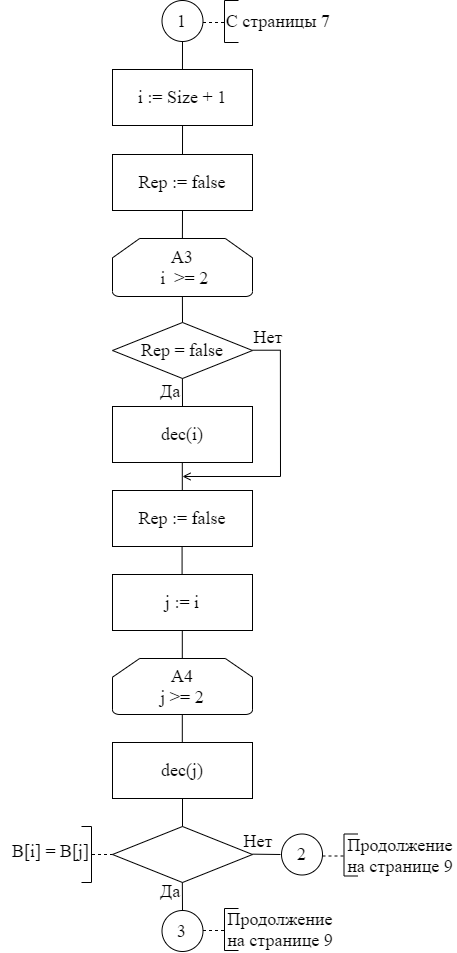

The diagram above was exported from draw.io. Its source (the exported page's mxGraphModel, read from the mxfile embedded in the PNG):
<mxGraphModel dx="1185" dy="635" grid="1" gridSize="14" guides="1" tooltips="1" connect="1" arrows="1" fold="1" page="1" pageScale="1" pageWidth="827" pageHeight="1169" math="0" shadow="0">
  <root>
    <mxCell id="0" />
    <mxCell id="1" parent="0" />
    <mxCell id="p77lYaRdRUuy1M874pAF-73" value="&lt;font style=&quot;font-size: 18px&quot;&gt;i := Size + 1&lt;/font&gt;" style="rounded=0;whiteSpace=wrap;html=1;fontFamily=Times New Roman;fontSize=14;strokeWidth=1;" parent="1" vertex="1">
      <mxGeometry x="280" y="223" width="140" height="56" as="geometry" />
    </mxCell>
    <mxCell id="p77lYaRdRUuy1M874pAF-74" value="&lt;font style=&quot;font-size: 18px&quot;&gt;А3&lt;br&gt;&amp;nbsp;i&amp;nbsp; &amp;gt;= 2&lt;/font&gt;" style="strokeWidth=1;html=1;shape=mxgraph.flowchart.loop_limit;whiteSpace=wrap;rounded=1;fontFamily=Times New Roman;fontSize=14;" parent="1" vertex="1">
      <mxGeometry x="280" y="392" width="140" height="58" as="geometry" />
    </mxCell>
    <mxCell id="p77lYaRdRUuy1M874pAF-77" value="&lt;font style=&quot;font-size: 18px&quot;&gt;1&lt;/font&gt;" style="ellipse;whiteSpace=wrap;html=1;aspect=fixed;rounded=0;fontFamily=Times New Roman;fontSize=14;strokeWidth=1;" parent="1" vertex="1">
      <mxGeometry x="329.5" y="154" width="41" height="41" as="geometry" />
    </mxCell>
    <mxCell id="p77lYaRdRUuy1M874pAF-80" value="&lt;span style=&quot;font-size: 18px&quot;&gt;dec(i)&lt;/span&gt;" style="rounded=0;whiteSpace=wrap;html=1;fontFamily=Times New Roman;fontSize=14;strokeWidth=1;" parent="1" vertex="1">
      <mxGeometry x="280" y="560" width="140" height="56" as="geometry" />
    </mxCell>
    <mxCell id="p77lYaRdRUuy1M874pAF-81" value="&lt;font style=&quot;font-size: 18px&quot;&gt;j := i&lt;/font&gt;" style="rounded=0;whiteSpace=wrap;html=1;fontFamily=Times New Roman;fontSize=14;strokeWidth=1;" parent="1" vertex="1">
      <mxGeometry x="280" y="728" width="140" height="56" as="geometry" />
    </mxCell>
    <mxCell id="p77lYaRdRUuy1M874pAF-83" value="&lt;font style=&quot;font-size: 18px&quot;&gt;А4&lt;br&gt;j &amp;gt;= 2&lt;/font&gt;" style="strokeWidth=1;html=1;shape=mxgraph.flowchart.loop_limit;whiteSpace=wrap;rounded=1;fontFamily=Times New Roman;fontSize=14;" parent="1" vertex="1">
      <mxGeometry x="280" y="812" width="140" height="56" as="geometry" />
    </mxCell>
    <mxCell id="p77lYaRdRUuy1M874pAF-86" value="&lt;span style=&quot;font-size: 18px&quot;&gt;dec(j)&lt;/span&gt;" style="rounded=0;whiteSpace=wrap;html=1;fontFamily=Times New Roman;fontSize=14;strokeWidth=1;" parent="1" vertex="1">
      <mxGeometry x="280" y="896" width="140" height="56" as="geometry" />
    </mxCell>
    <mxCell id="p77lYaRdRUuy1M874pAF-87" value="" style="rhombus;whiteSpace=wrap;html=1;rounded=0;fontFamily=Times New Roman;fontSize=14;strokeWidth=1;" parent="1" vertex="1">
      <mxGeometry x="280" y="980" width="140" height="56" as="geometry" />
    </mxCell>
    <mxCell id="p77lYaRdRUuy1M874pAF-88" value="" style="endArrow=none;html=1;rounded=0;fontFamily=Times New Roman;fontSize=14;" parent="1" edge="1">
      <mxGeometry width="50" height="50" relative="1" as="geometry">
        <mxPoint x="349.96103734439833" y="223.00298755186725" as="sourcePoint" />
        <mxPoint x="350" y="195" as="targetPoint" />
      </mxGeometry>
    </mxCell>
    <mxCell id="rD_G4ppQFx0NwC18gEqJ-6" value="" style="endArrow=none;html=1;rounded=0;fontFamily=Times New Roman;fontSize=14;" parent="1" edge="1">
      <mxGeometry width="50" height="50" relative="1" as="geometry">
        <mxPoint x="259" y="1036" as="sourcePoint" />
        <mxPoint x="259" y="980" as="targetPoint" />
      </mxGeometry>
    </mxCell>
    <mxCell id="rD_G4ppQFx0NwC18gEqJ-7" value="" style="endArrow=none;html=1;rounded=0;fontFamily=Times New Roman;fontSize=14;" parent="1" edge="1">
      <mxGeometry width="50" height="50" relative="1" as="geometry">
        <mxPoint x="249" y="1036" as="sourcePoint" />
        <mxPoint x="258.93000000000006" y="1036" as="targetPoint" />
      </mxGeometry>
    </mxCell>
    <mxCell id="rD_G4ppQFx0NwC18gEqJ-8" value="" style="endArrow=none;html=1;rounded=0;fontFamily=Times New Roman;fontSize=14;" parent="1" edge="1">
      <mxGeometry width="50" height="50" relative="1" as="geometry">
        <mxPoint x="252.00000000000006" y="980" as="sourcePoint" />
        <mxPoint x="252" y="980" as="targetPoint" />
        <Array as="points">
          <mxPoint x="252" y="980" />
        </Array>
      </mxGeometry>
    </mxCell>
    <mxCell id="rD_G4ppQFx0NwC18gEqJ-10" value="" style="endArrow=none;dashed=1;html=1;rounded=0;fontFamily=Times New Roman;fontSize=14;" parent="1" edge="1">
      <mxGeometry width="50" height="50" relative="1" as="geometry">
        <mxPoint x="259.5" y="1008" as="sourcePoint" />
        <mxPoint x="280" y="1008" as="targetPoint" />
      </mxGeometry>
    </mxCell>
    <mxCell id="rD_G4ppQFx0NwC18gEqJ-11" value="&lt;font style=&quot;font-size: 18px&quot;&gt;B[i] = B[j]&lt;/font&gt;" style="text;html=1;strokeColor=none;fillColor=none;align=center;verticalAlign=middle;whiteSpace=wrap;rounded=0;fontFamily=Times New Roman;fontSize=14;" parent="1" vertex="1">
      <mxGeometry x="168" y="980" width="100.5" height="50" as="geometry" />
    </mxCell>
    <mxCell id="rD_G4ppQFx0NwC18gEqJ-15" value="" style="endArrow=none;html=1;rounded=0;fontFamily=Times New Roman;fontSize=14;" parent="1" edge="1">
      <mxGeometry width="50" height="50" relative="1" as="geometry">
        <mxPoint x="350" y="1064" as="sourcePoint" />
        <mxPoint x="349.83" y="1036" as="targetPoint" />
      </mxGeometry>
    </mxCell>
    <mxCell id="rD_G4ppQFx0NwC18gEqJ-40" value="" style="endArrow=none;html=1;rounded=0;fontFamily=Times New Roman;fontSize=14;" parent="1" edge="1">
      <mxGeometry width="50" height="50" relative="1" as="geometry">
        <mxPoint x="420" y="1007.66" as="sourcePoint" />
        <mxPoint x="448" y="1008" as="targetPoint" />
      </mxGeometry>
    </mxCell>
    <mxCell id="rD_G4ppQFx0NwC18gEqJ-43" value="&lt;font style=&quot;font-size: 18px&quot;&gt;Да&lt;/font&gt;" style="text;html=1;strokeColor=none;fillColor=none;align=center;verticalAlign=middle;whiteSpace=wrap;rounded=0;fontFamily=Times New Roman;fontSize=14;" parent="1" vertex="1">
      <mxGeometry x="308" y="1030" width="60" height="30" as="geometry" />
    </mxCell>
    <mxCell id="rD_G4ppQFx0NwC18gEqJ-44" value="&lt;font style=&quot;font-size: 18px&quot;&gt;Нет&lt;/font&gt;" style="text;html=1;strokeColor=none;fillColor=none;align=center;verticalAlign=middle;whiteSpace=wrap;rounded=0;fontFamily=Times New Roman;fontSize=14;" parent="1" vertex="1">
      <mxGeometry x="396" y="980" width="60" height="30" as="geometry" />
    </mxCell>
    <mxCell id="OME_I54FVbPok9RR3NWe-4" value="" style="endArrow=none;html=1;rounded=0;fontFamily=Times New Roman;fontSize=14;exitX=0.5;exitY=0;exitDx=0;exitDy=0;entryX=0.5;entryY=1;entryDx=0;entryDy=0;" parent="1" source="p77lYaRdRUuy1M874pAF-87" target="p77lYaRdRUuy1M874pAF-86" edge="1">
      <mxGeometry width="50" height="50" relative="1" as="geometry">
        <mxPoint x="353" y="972" as="sourcePoint" />
        <mxPoint x="352.5" y="952" as="targetPoint" />
      </mxGeometry>
    </mxCell>
    <mxCell id="ZswBtu-bylwLSBEy6qNA-2" value="" style="endArrow=none;html=1;rounded=0;fontFamily=Times New Roman;fontSize=14;" parent="1" edge="1">
      <mxGeometry width="50" height="50" relative="1" as="geometry">
        <mxPoint x="249" y="980" as="sourcePoint" />
        <mxPoint x="258.93000000000006" y="980" as="targetPoint" />
      </mxGeometry>
    </mxCell>
    <mxCell id="ZswBtu-bylwLSBEy6qNA-3" value="&lt;font style=&quot;font-size: 18px&quot;&gt;2&lt;/font&gt;" style="ellipse;whiteSpace=wrap;html=1;aspect=fixed;rounded=0;fontFamily=Times New Roman;fontSize=14;strokeWidth=1;" parent="1" vertex="1">
      <mxGeometry x="449" y="987.5" width="41" height="41" as="geometry" />
    </mxCell>
    <mxCell id="ZswBtu-bylwLSBEy6qNA-4" value="" style="endArrow=none;html=1;rounded=0;fontFamily=Times New Roman;fontSize=14;exitX=0.5;exitY=0;exitDx=0;exitDy=0;entryX=0.5;entryY=1;entryDx=0;entryDy=0;" parent="1" edge="1">
      <mxGeometry width="50" height="50" relative="1" as="geometry">
        <mxPoint x="349.8" y="896" as="sourcePoint" />
        <mxPoint x="349.8" y="868" as="targetPoint" />
      </mxGeometry>
    </mxCell>
    <mxCell id="ZswBtu-bylwLSBEy6qNA-5" value="" style="endArrow=none;html=1;rounded=0;fontFamily=Times New Roman;fontSize=14;exitX=0.5;exitY=0;exitDx=0;exitDy=0;entryX=0.5;entryY=1;entryDx=0;entryDy=0;" parent="1" edge="1">
      <mxGeometry width="50" height="50" relative="1" as="geometry">
        <mxPoint x="349.79999999999995" y="812" as="sourcePoint" />
        <mxPoint x="349.79999999999995" y="784" as="targetPoint" />
      </mxGeometry>
    </mxCell>
    <mxCell id="ZswBtu-bylwLSBEy6qNA-6" value="" style="endArrow=none;html=1;rounded=0;fontFamily=Times New Roman;fontSize=14;exitX=0.5;exitY=0;exitDx=0;exitDy=0;entryX=0.5;entryY=1;entryDx=0;entryDy=0;" parent="1" edge="1">
      <mxGeometry width="50" height="50" relative="1" as="geometry">
        <mxPoint x="349.79999999999995" y="644" as="sourcePoint" />
        <mxPoint x="349.79999999999995" y="616" as="targetPoint" />
      </mxGeometry>
    </mxCell>
    <mxCell id="ZswBtu-bylwLSBEy6qNA-8" value="" style="endArrow=none;html=1;rounded=0;fontFamily=Times New Roman;fontSize=14;exitX=0.5;exitY=0;exitDx=0;exitDy=0;" parent="1" edge="1">
      <mxGeometry width="50" height="50" relative="1" as="geometry">
        <mxPoint x="349.9" y="392" as="sourcePoint" />
        <mxPoint x="350" y="364" as="targetPoint" />
      </mxGeometry>
    </mxCell>
    <mxCell id="ZswBtu-bylwLSBEy6qNA-9" value="&lt;span style=&quot;font-size: 18px&quot;&gt;3&lt;/span&gt;" style="ellipse;whiteSpace=wrap;html=1;aspect=fixed;rounded=0;fontFamily=Times New Roman;fontSize=14;strokeWidth=1;" parent="1" vertex="1">
      <mxGeometry x="329.5" y="1064" width="41" height="41" as="geometry" />
    </mxCell>
    <mxCell id="ZswBtu-bylwLSBEy6qNA-11" value="" style="endArrow=none;dashed=1;html=1;rounded=0;fontFamily=Times New Roman;fontSize=18;" parent="1" edge="1">
      <mxGeometry width="50" height="50" relative="1" as="geometry">
        <mxPoint x="370.5" y="176" as="sourcePoint" />
        <mxPoint x="392" y="176" as="targetPoint" />
      </mxGeometry>
    </mxCell>
    <mxCell id="ZswBtu-bylwLSBEy6qNA-12" value="" style="endArrow=none;html=1;rounded=0;fontFamily=Times New Roman;fontSize=18;" parent="1" edge="1">
      <mxGeometry width="50" height="50" relative="1" as="geometry">
        <mxPoint x="392" y="196" as="sourcePoint" />
        <mxPoint x="392" y="154" as="targetPoint" />
      </mxGeometry>
    </mxCell>
    <mxCell id="ZswBtu-bylwLSBEy6qNA-13" value="" style="endArrow=none;html=1;rounded=0;fontFamily=Times New Roman;fontSize=18;" parent="1" edge="1">
      <mxGeometry width="50" height="50" relative="1" as="geometry">
        <mxPoint x="392" y="154" as="sourcePoint" />
        <mxPoint x="406" y="154" as="targetPoint" />
      </mxGeometry>
    </mxCell>
    <mxCell id="ZswBtu-bylwLSBEy6qNA-14" value="" style="endArrow=none;html=1;rounded=0;fontFamily=Times New Roman;fontSize=18;" parent="1" edge="1">
      <mxGeometry width="50" height="50" relative="1" as="geometry">
        <mxPoint x="392" y="196" as="sourcePoint" />
        <mxPoint x="406" y="196" as="targetPoint" />
      </mxGeometry>
    </mxCell>
    <mxCell id="ZswBtu-bylwLSBEy6qNA-15" value="С страницы 7&amp;nbsp;" style="text;html=1;strokeColor=none;fillColor=none;align=center;verticalAlign=middle;whiteSpace=wrap;rounded=0;fontFamily=Times New Roman;fontSize=18;" parent="1" vertex="1">
      <mxGeometry x="392" y="154" width="112" height="42" as="geometry" />
    </mxCell>
    <mxCell id="ZswBtu-bylwLSBEy6qNA-16" value="" style="endArrow=none;dashed=1;html=1;rounded=0;fontFamily=Times New Roman;fontSize=18;" parent="1" edge="1">
      <mxGeometry width="50" height="50" relative="1" as="geometry">
        <mxPoint x="490" y="1009.5" as="sourcePoint" />
        <mxPoint x="511.5" y="1009.5" as="targetPoint" />
      </mxGeometry>
    </mxCell>
    <mxCell id="ZswBtu-bylwLSBEy6qNA-17" value="" style="endArrow=none;html=1;rounded=0;fontFamily=Times New Roman;fontSize=18;" parent="1" edge="1">
      <mxGeometry width="50" height="50" relative="1" as="geometry">
        <mxPoint x="511.5" y="1029.5" as="sourcePoint" />
        <mxPoint x="511.5" y="987.5" as="targetPoint" />
      </mxGeometry>
    </mxCell>
    <mxCell id="ZswBtu-bylwLSBEy6qNA-18" value="" style="endArrow=none;html=1;rounded=0;fontFamily=Times New Roman;fontSize=18;" parent="1" edge="1">
      <mxGeometry width="50" height="50" relative="1" as="geometry">
        <mxPoint x="511.5" y="987.5" as="sourcePoint" />
        <mxPoint x="525.5" y="987.5" as="targetPoint" />
      </mxGeometry>
    </mxCell>
    <mxCell id="ZswBtu-bylwLSBEy6qNA-19" value="" style="endArrow=none;html=1;rounded=0;fontFamily=Times New Roman;fontSize=18;" parent="1" edge="1">
      <mxGeometry width="50" height="50" relative="1" as="geometry">
        <mxPoint x="511.5" y="1029.5" as="sourcePoint" />
        <mxPoint x="525.5" y="1029.5" as="targetPoint" />
      </mxGeometry>
    </mxCell>
    <mxCell id="ZswBtu-bylwLSBEy6qNA-20" value="Продолжение на странице 9" style="text;html=1;strokeColor=none;fillColor=none;align=center;verticalAlign=middle;whiteSpace=wrap;rounded=0;fontFamily=Times New Roman;fontSize=18;" parent="1" vertex="1">
      <mxGeometry x="511.5" y="987.5" width="112" height="42" as="geometry" />
    </mxCell>
    <mxCell id="ZswBtu-bylwLSBEy6qNA-21" value="" style="endArrow=none;dashed=1;html=1;rounded=0;fontFamily=Times New Roman;fontSize=18;" parent="1" edge="1">
      <mxGeometry width="50" height="50" relative="1" as="geometry">
        <mxPoint x="370.5" y="1084" as="sourcePoint" />
        <mxPoint x="392" y="1084" as="targetPoint" />
      </mxGeometry>
    </mxCell>
    <mxCell id="ZswBtu-bylwLSBEy6qNA-22" value="" style="endArrow=none;html=1;rounded=0;fontFamily=Times New Roman;fontSize=18;" parent="1" edge="1">
      <mxGeometry width="50" height="50" relative="1" as="geometry">
        <mxPoint x="392" y="1104" as="sourcePoint" />
        <mxPoint x="392" y="1062" as="targetPoint" />
      </mxGeometry>
    </mxCell>
    <mxCell id="ZswBtu-bylwLSBEy6qNA-23" value="" style="endArrow=none;html=1;rounded=0;fontFamily=Times New Roman;fontSize=18;" parent="1" edge="1">
      <mxGeometry width="50" height="50" relative="1" as="geometry">
        <mxPoint x="392" y="1062" as="sourcePoint" />
        <mxPoint x="406" y="1062" as="targetPoint" />
      </mxGeometry>
    </mxCell>
    <mxCell id="ZswBtu-bylwLSBEy6qNA-24" value="" style="endArrow=none;html=1;rounded=0;fontFamily=Times New Roman;fontSize=18;" parent="1" edge="1">
      <mxGeometry width="50" height="50" relative="1" as="geometry">
        <mxPoint x="392" y="1104" as="sourcePoint" />
        <mxPoint x="406" y="1104" as="targetPoint" />
      </mxGeometry>
    </mxCell>
    <mxCell id="ZswBtu-bylwLSBEy6qNA-25" value="Продолжение на странице 9" style="text;html=1;strokeColor=none;fillColor=none;align=center;verticalAlign=middle;whiteSpace=wrap;rounded=0;fontFamily=Times New Roman;fontSize=18;" parent="1" vertex="1">
      <mxGeometry x="392" y="1062" width="112" height="42" as="geometry" />
    </mxCell>
    <mxCell id="6BIUCcAllyCQAjr5F4cA-3" value="" style="endArrow=none;html=1;rounded=0;fontFamily=Times New Roman;fontSize=14;entryX=0.5;entryY=1;entryDx=0;entryDy=0;" edge="1" parent="1">
      <mxGeometry width="50" height="50" relative="1" as="geometry">
        <mxPoint x="350" y="308" as="sourcePoint" />
        <mxPoint x="350.03" y="279" as="targetPoint" />
      </mxGeometry>
    </mxCell>
    <mxCell id="6BIUCcAllyCQAjr5F4cA-4" value="&lt;span style=&quot;font-size: 18px&quot;&gt;Rep := false&lt;/span&gt;" style="rounded=0;whiteSpace=wrap;html=1;fontFamily=Times New Roman;fontSize=14;strokeWidth=1;" vertex="1" parent="1">
      <mxGeometry x="280" y="308" width="140" height="56" as="geometry" />
    </mxCell>
    <mxCell id="6BIUCcAllyCQAjr5F4cA-22" value="&lt;font style=&quot;font-size: 18px&quot;&gt;Rep = false&lt;/font&gt;" style="rhombus;whiteSpace=wrap;html=1;rounded=0;fontFamily=Times New Roman;fontSize=14;strokeWidth=1;" vertex="1" parent="1">
      <mxGeometry x="280" y="476" width="140" height="56" as="geometry" />
    </mxCell>
    <mxCell id="6BIUCcAllyCQAjr5F4cA-29" value="" style="endArrow=none;html=1;rounded=0;fontFamily=Times New Roman;fontSize=14;exitX=0.5;exitY=0;exitDx=0;exitDy=0;" edge="1" parent="1" source="6BIUCcAllyCQAjr5F4cA-22">
      <mxGeometry width="50" height="50" relative="1" as="geometry">
        <mxPoint x="350" y="462" as="sourcePoint" />
        <mxPoint x="349.9" y="450" as="targetPoint" />
      </mxGeometry>
    </mxCell>
    <mxCell id="6BIUCcAllyCQAjr5F4cA-30" value="" style="endArrow=none;html=1;rounded=0;fontFamily=Times New Roman;fontSize=14;exitX=0.5;exitY=0;exitDx=0;exitDy=0;" edge="1" parent="1" source="p77lYaRdRUuy1M874pAF-80">
      <mxGeometry width="50" height="50" relative="1" as="geometry">
        <mxPoint x="350" y="546" as="sourcePoint" />
        <mxPoint x="349.9" y="532" as="targetPoint" />
      </mxGeometry>
    </mxCell>
    <mxCell id="6BIUCcAllyCQAjr5F4cA-31" value="&lt;font style=&quot;font-size: 18px&quot;&gt;Да&lt;/font&gt;" style="text;html=1;strokeColor=none;fillColor=none;align=center;verticalAlign=middle;whiteSpace=wrap;rounded=0;fontFamily=Times New Roman;fontSize=14;" vertex="1" parent="1">
      <mxGeometry x="308" y="530" width="60" height="30" as="geometry" />
    </mxCell>
    <mxCell id="6BIUCcAllyCQAjr5F4cA-32" value="&lt;font style=&quot;font-size: 18px&quot;&gt;Нет&lt;/font&gt;" style="text;html=1;strokeColor=none;fillColor=none;align=center;verticalAlign=middle;whiteSpace=wrap;rounded=0;fontFamily=Times New Roman;fontSize=14;" vertex="1" parent="1">
      <mxGeometry x="406" y="476" width="60" height="30" as="geometry" />
    </mxCell>
    <mxCell id="6BIUCcAllyCQAjr5F4cA-33" value="" style="endArrow=none;html=1;rounded=0;fontFamily=Times New Roman;fontSize=14;exitX=0.5;exitY=0;exitDx=0;exitDy=0;" edge="1" parent="1">
      <mxGeometry width="50" height="50" relative="1" as="geometry">
        <mxPoint x="419.99999999999994" y="503.71" as="sourcePoint" />
        <mxPoint x="448.29" y="503.71" as="targetPoint" />
      </mxGeometry>
    </mxCell>
    <mxCell id="6BIUCcAllyCQAjr5F4cA-34" value="" style="endArrow=none;html=1;rounded=0;fontFamily=Times New Roman;fontSize=14;exitX=0.5;exitY=0;exitDx=0;exitDy=0;" edge="1" parent="1">
      <mxGeometry width="50" height="50" relative="1" as="geometry">
        <mxPoint x="447.88" y="503.71000000000004" as="sourcePoint" />
        <mxPoint x="448" y="630" as="targetPoint" />
      </mxGeometry>
    </mxCell>
    <mxCell id="6BIUCcAllyCQAjr5F4cA-36" value="" style="endArrow=open;html=1;rounded=0;fontSize=18;endFill=0;" edge="1" parent="1">
      <mxGeometry width="50" height="50" relative="1" as="geometry">
        <mxPoint x="448" y="630" as="sourcePoint" />
        <mxPoint x="350" y="630" as="targetPoint" />
      </mxGeometry>
    </mxCell>
    <mxCell id="6BIUCcAllyCQAjr5F4cA-44" value="&lt;span style=&quot;font-size: 18px&quot;&gt;Rep := false&lt;/span&gt;" style="rounded=0;whiteSpace=wrap;html=1;fontFamily=Times New Roman;fontSize=14;strokeWidth=1;" vertex="1" parent="1">
      <mxGeometry x="280" y="644" width="140" height="56" as="geometry" />
    </mxCell>
    <mxCell id="6BIUCcAllyCQAjr5F4cA-45" value="" style="endArrow=none;html=1;rounded=0;fontFamily=Times New Roman;fontSize=14;exitX=0.5;exitY=0;exitDx=0;exitDy=0;entryX=0.5;entryY=1;entryDx=0;entryDy=0;" edge="1" parent="1">
      <mxGeometry width="50" height="50" relative="1" as="geometry">
        <mxPoint x="349.5799999999999" y="728" as="sourcePoint" />
        <mxPoint x="349.5799999999999" y="700" as="targetPoint" />
      </mxGeometry>
    </mxCell>
  </root>
</mxGraphModel>